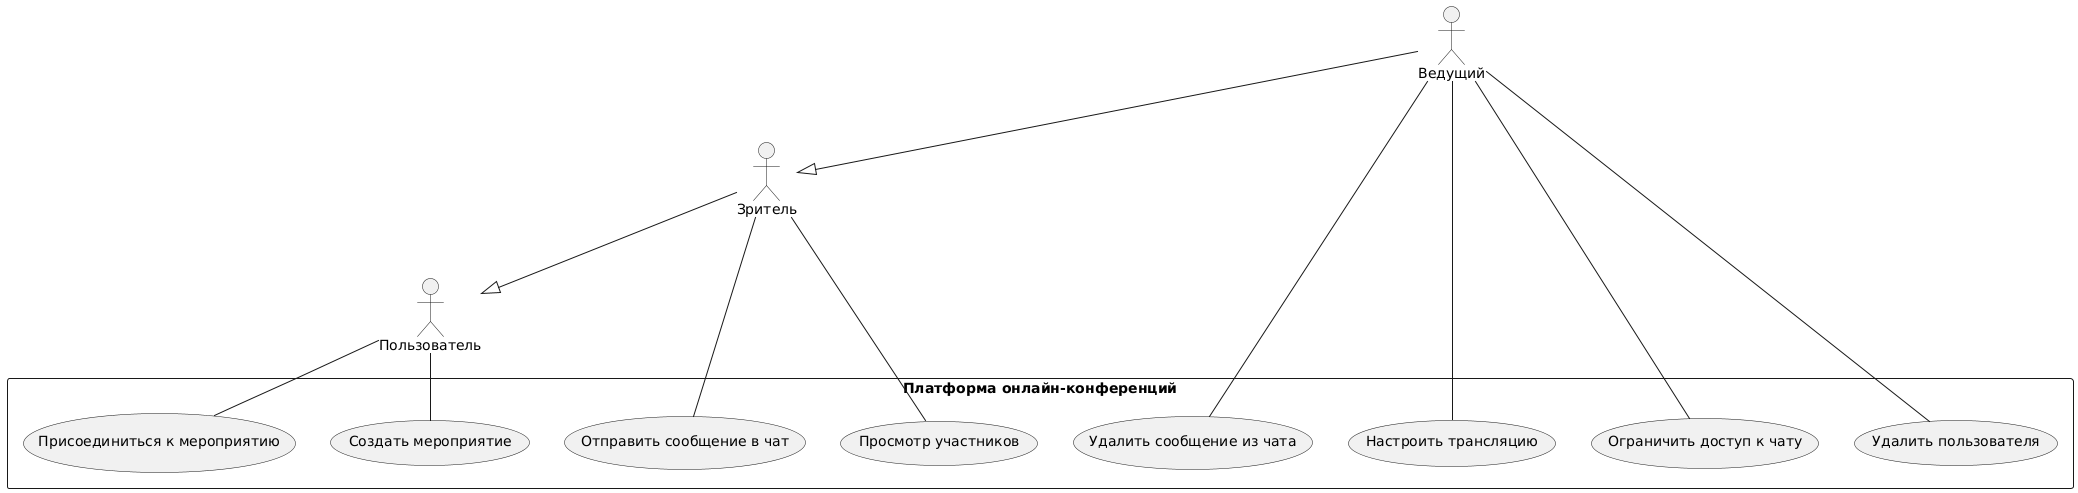

The diagram above was rendered by PlantUML. Its source (embedded in the PNG):
@startuml

actor "Пользователь" as User
actor "Ведущий" as Host
actor "Зритель" as Viewer

Viewer --|> User
Host --|> Viewer

rectangle "Платформа онлайн-конференций" {
    
    usecase "Создать мероприятие" as UC_CreateEvent
    usecase "Присоединиться к мероприятию" as UC_JoinEvent
    usecase "Отправить сообщение в чат" as UC_SendMessage
    usecase "Удалить сообщение из чата" as UC_DeleteMessage
    usecase "Настроить трансляцию" as UC_StreamSettings
    usecase "Ограничить доступ к чату" as UC_RestrictChat
    usecase "Удалить пользователя" as UC_RemoveUser
    usecase "Просмотр участников" as UC_ViewParticipants

    User -- UC_CreateEvent
    User -- UC_JoinEvent
    
    Viewer -- UC_SendMessage
    Viewer -- UC_ViewParticipants
    
    Host -- UC_DeleteMessage
    Host -- UC_StreamSettings
    Host -- UC_RestrictChat
    Host -- UC_RemoveUser

}

@enduml